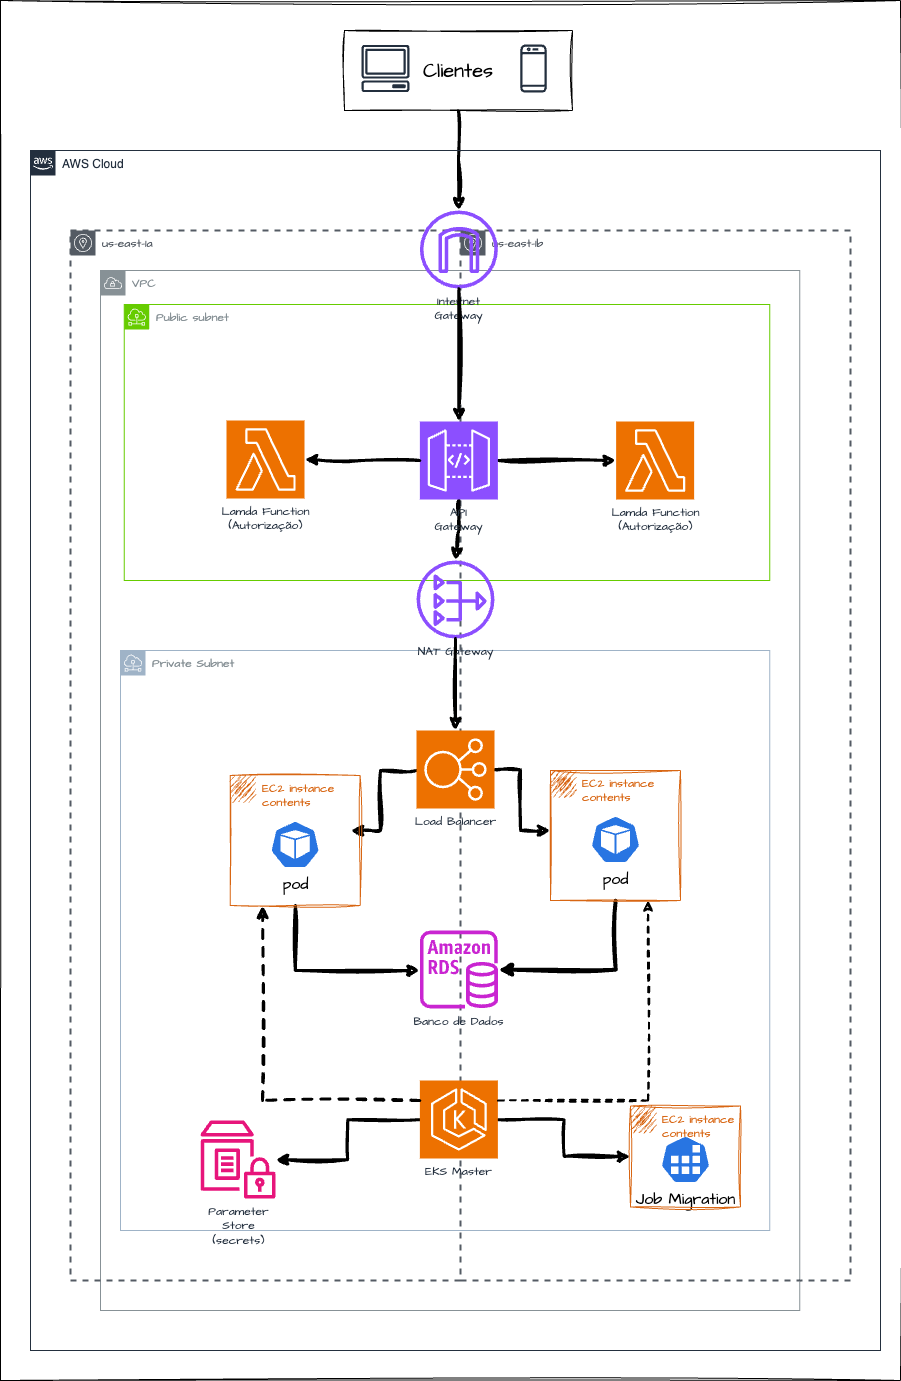

The diagram above was exported from draw.io. Its source (the exported page's mxGraphModel, read from the mxfile embedded in the PNG):
<mxGraphModel dx="5566" dy="2320" grid="1" gridSize="10" guides="1" tooltips="1" connect="1" arrows="1" fold="1" page="1" pageScale="1" pageWidth="827" pageHeight="1169" math="0" shadow="0">
  <root>
    <mxCell id="0" />
    <mxCell id="1" parent="0" />
    <mxCell id="2" value="" style="rounded=0;whiteSpace=wrap;html=1;sketch=1;hachureGap=4;jiggle=2;curveFitting=1;fontFamily=Architects Daughter;fontSource=https%3A%2F%2Ffonts.googleapis.com%2Fcss%3Ffamily%3DArchitects%2BDaughter;fontSize=16;fontColor=default;curved=1;" vertex="1" parent="1">
      <mxGeometry x="1160" y="1700" width="900" height="1380" as="geometry" />
    </mxCell>
    <mxCell id="3" style="edgeStyle=orthogonalEdgeStyle;rounded=0;sketch=1;hachureGap=4;jiggle=2;curveFitting=1;orthogonalLoop=1;jettySize=auto;html=1;fontFamily=Architects Daughter;fontSource=https%3A%2F%2Ffonts.googleapis.com%2Fcss%3Ffamily%3DArchitects%2BDaughter;fontSize=16;strokeWidth=3;" edge="1" source="4" target="14" parent="1">
      <mxGeometry relative="1" as="geometry" />
    </mxCell>
    <mxCell id="4" value="Clientes" style="rounded=0;whiteSpace=wrap;html=1;sketch=1;hachureGap=4;jiggle=2;curveFitting=1;fontFamily=Architects Daughter;fontSource=https%3A%2F%2Ffonts.googleapis.com%2Fcss%3Ffamily%3DArchitects%2BDaughter;fontSize=20;" vertex="1" parent="1">
      <mxGeometry x="1504" y="1730" width="228" height="80" as="geometry" />
    </mxCell>
    <mxCell id="5" value="AWS Cloud" style="points=[[0,0],[0.25,0],[0.5,0],[0.75,0],[1,0],[1,0.25],[1,0.5],[1,0.75],[1,1],[0.75,1],[0.5,1],[0.25,1],[0,1],[0,0.75],[0,0.5],[0,0.25]];outlineConnect=0;gradientColor=none;html=1;whiteSpace=wrap;fontSize=12;fontStyle=0;shape=mxgraph.aws4.group;grIcon=mxgraph.aws4.group_aws_cloud_alt;strokeColor=#232F3E;fillColor=none;verticalAlign=top;align=left;spacingLeft=30;fontColor=#232F3E;dashed=0;labelBackgroundColor=none;container=1;pointerEvents=0;collapsible=0;recursiveResize=0;" vertex="1" parent="1">
      <mxGeometry x="1190" y="1850" width="850" height="1200" as="geometry" />
    </mxCell>
    <mxCell id="6" value="VPC" style="sketch=0;outlineConnect=0;gradientColor=none;html=1;whiteSpace=wrap;fontSize=12;fontStyle=0;shape=mxgraph.aws4.group;grIcon=mxgraph.aws4.group_vpc;strokeColor=#879196;fillColor=none;verticalAlign=top;align=left;spacingLeft=30;fontColor=#879196;dashed=0;hachureGap=4;jiggle=2;curveFitting=1;fontFamily=Architects Daughter;fontSource=https%3A%2F%2Ffonts.googleapis.com%2Fcss%3Ffamily%3DArchitects%2BDaughter;" vertex="1" parent="5">
      <mxGeometry x="70" y="120" width="699.25" height="1040" as="geometry" />
    </mxCell>
    <mxCell id="7" value="Private Subnet&lt;br&gt;" style="sketch=0;outlineConnect=0;gradientColor=none;html=1;whiteSpace=wrap;fontSize=12;fontStyle=0;shape=mxgraph.aws4.group;grIcon=mxgraph.aws4.group_subnet;strokeColor=#9FB3C7;fillColor=none;verticalAlign=top;align=left;spacingLeft=30;fontColor=#879196;dashed=0;hachureGap=4;jiggle=2;curveFitting=1;fontFamily=Architects Daughter;fontSource=https%3A%2F%2Ffonts.googleapis.com%2Fcss%3Ffamily%3DArchitects%2BDaughter;" vertex="1" parent="5">
      <mxGeometry x="90" y="500" width="649.25" height="580" as="geometry" />
    </mxCell>
    <mxCell id="8" value="us-east-1a" style="sketch=0;outlineConnect=0;gradientColor=none;html=1;whiteSpace=wrap;fontSize=12;fontStyle=0;shape=mxgraph.aws4.group;grIcon=mxgraph.aws4.group_availability_zone;strokeColor=#545B64;fillColor=none;verticalAlign=top;align=left;spacingLeft=30;fontColor=#545B64;dashed=1;hachureGap=4;jiggle=2;curveFitting=1;fontFamily=Architects Daughter;fontSource=https%3A%2F%2Ffonts.googleapis.com%2Fcss%3Ffamily%3DArchitects%2BDaughter;strokeWidth=2;" vertex="1" parent="5">
      <mxGeometry x="40" y="80" width="390" height="1050" as="geometry" />
    </mxCell>
    <mxCell id="9" value="Public subnet" style="sketch=0;outlineConnect=0;gradientColor=none;html=1;whiteSpace=wrap;fontSize=12;fontStyle=0;shape=mxgraph.aws4.group;grIcon=mxgraph.aws4.group_subnet;strokeColor=#66CC00;fillColor=none;verticalAlign=top;align=left;spacingLeft=30;fontColor=#879196;dashed=0;hachureGap=4;jiggle=2;curveFitting=1;fontFamily=Architects Daughter;fontSource=https%3A%2F%2Ffonts.googleapis.com%2Fcss%3Ffamily%3DArchitects%2BDaughter;" vertex="1" parent="5">
      <mxGeometry x="93.75" y="154" width="645.5" height="276" as="geometry" />
    </mxCell>
    <mxCell id="10" value="us-east-1b" style="sketch=0;outlineConnect=0;gradientColor=none;html=1;whiteSpace=wrap;fontSize=12;fontStyle=0;shape=mxgraph.aws4.group;grIcon=mxgraph.aws4.group_availability_zone;strokeColor=#545B64;fillColor=none;verticalAlign=top;align=left;spacingLeft=30;fontColor=#545B64;dashed=1;hachureGap=4;jiggle=2;curveFitting=1;fontFamily=Architects Daughter;fontSource=https%3A%2F%2Ffonts.googleapis.com%2Fcss%3Ffamily%3DArchitects%2BDaughter;strokeWidth=2;" vertex="1" parent="5">
      <mxGeometry x="430" y="80" width="390" height="1050" as="geometry" />
    </mxCell>
    <mxCell id="11" style="edgeStyle=orthogonalEdgeStyle;shape=connector;rounded=0;sketch=1;hachureGap=4;jiggle=2;curveFitting=1;orthogonalLoop=1;jettySize=auto;html=1;labelBackgroundColor=default;strokeColor=default;strokeWidth=3;align=center;verticalAlign=middle;fontFamily=Architects Daughter;fontSource=https%3A%2F%2Ffonts.googleapis.com%2Fcss%3Ffamily%3DArchitects%2BDaughter;fontSize=16;fontColor=default;endArrow=classic;" edge="1" parent="5" source="13">
      <mxGeometry relative="1" as="geometry">
        <mxPoint x="320" y="680" as="targetPoint" />
        <Array as="points">
          <mxPoint x="350" y="620" />
          <mxPoint x="350" y="680" />
        </Array>
      </mxGeometry>
    </mxCell>
    <mxCell id="12" style="edgeStyle=orthogonalEdgeStyle;shape=connector;rounded=0;sketch=1;hachureGap=4;jiggle=2;curveFitting=1;orthogonalLoop=1;jettySize=auto;html=1;labelBackgroundColor=default;strokeColor=default;strokeWidth=3;align=center;verticalAlign=middle;fontFamily=Architects Daughter;fontSource=https%3A%2F%2Ffonts.googleapis.com%2Fcss%3Ffamily%3DArchitects%2BDaughter;fontSize=16;fontColor=default;endArrow=classic;" edge="1" parent="5" source="13" target="32">
      <mxGeometry relative="1" as="geometry">
        <mxPoint x="569.3800000000001" y="680.0476190476188" as="targetPoint" />
        <Array as="points">
          <mxPoint x="490" y="619" />
          <mxPoint x="490" y="680" />
        </Array>
      </mxGeometry>
    </mxCell>
    <mxCell id="13" value="Load Balancer" style="sketch=0;points=[[0,0,0],[0.25,0,0],[0.5,0,0],[0.75,0,0],[1,0,0],[0,1,0],[0.25,1,0],[0.5,1,0],[0.75,1,0],[1,1,0],[0,0.25,0],[0,0.5,0],[0,0.75,0],[1,0.25,0],[1,0.5,0],[1,0.75,0]];outlineConnect=0;fontColor=#232F3E;fillColor=#ED7100;strokeColor=#ffffff;dashed=0;verticalLabelPosition=bottom;verticalAlign=top;align=center;html=1;fontSize=12;fontStyle=0;aspect=fixed;shape=mxgraph.aws4.resourceIcon;resIcon=mxgraph.aws4.elastic_load_balancing;hachureGap=4;jiggle=2;curveFitting=1;fontFamily=Architects Daughter;fontSource=https%3A%2F%2Ffonts.googleapis.com%2Fcss%3Ffamily%3DArchitects%2BDaughter;" vertex="1" parent="5">
      <mxGeometry x="386" y="580" width="78" height="78" as="geometry" />
    </mxCell>
    <mxCell id="14" value="Internet&lt;br&gt;Gateway" style="sketch=0;outlineConnect=0;fontColor=#232F3E;gradientColor=none;fillColor=#8C4FFF;strokeColor=none;dashed=0;verticalLabelPosition=bottom;verticalAlign=top;align=center;html=1;fontSize=12;fontStyle=0;aspect=fixed;pointerEvents=1;shape=mxgraph.aws4.internet_gateway;hachureGap=4;jiggle=2;curveFitting=1;fontFamily=Architects Daughter;fontSource=https%3A%2F%2Ffonts.googleapis.com%2Fcss%3Ffamily%3DArchitects%2BDaughter;" vertex="1" parent="5">
      <mxGeometry x="389.38" y="60" width="78" height="78" as="geometry" />
    </mxCell>
    <mxCell id="15" style="edgeStyle=orthogonalEdgeStyle;rounded=0;sketch=1;hachureGap=4;jiggle=2;curveFitting=1;orthogonalLoop=1;jettySize=auto;html=1;fontFamily=Architects Daughter;fontSource=https%3A%2F%2Ffonts.googleapis.com%2Fcss%3Ffamily%3DArchitects%2BDaughter;fontSize=16;strokeWidth=3;" edge="1" parent="5" source="17" target="18">
      <mxGeometry relative="1" as="geometry" />
    </mxCell>
    <mxCell id="16" style="edgeStyle=orthogonalEdgeStyle;shape=connector;rounded=0;sketch=1;hachureGap=4;jiggle=2;curveFitting=1;orthogonalLoop=1;jettySize=auto;html=1;labelBackgroundColor=default;strokeColor=default;strokeWidth=3;align=center;verticalAlign=middle;fontFamily=Architects Daughter;fontSource=https%3A%2F%2Ffonts.googleapis.com%2Fcss%3Ffamily%3DArchitects%2BDaughter;fontSize=16;fontColor=default;endArrow=classic;" edge="1" parent="5" source="17" target="19">
      <mxGeometry relative="1" as="geometry" />
    </mxCell>
    <mxCell id="17" value="API&lt;br&gt;Gateway" style="sketch=0;points=[[0,0,0],[0.25,0,0],[0.5,0,0],[0.75,0,0],[1,0,0],[0,1,0],[0.25,1,0],[0.5,1,0],[0.75,1,0],[1,1,0],[0,0.25,0],[0,0.5,0],[0,0.75,0],[1,0.25,0],[1,0.5,0],[1,0.75,0]];outlineConnect=0;fontColor=#232F3E;fillColor=#8C4FFF;strokeColor=#ffffff;dashed=0;verticalLabelPosition=bottom;verticalAlign=top;align=center;html=1;fontSize=12;fontStyle=0;aspect=fixed;shape=mxgraph.aws4.resourceIcon;resIcon=mxgraph.aws4.api_gateway;hachureGap=4;jiggle=2;curveFitting=1;fontFamily=Architects Daughter;fontSource=https%3A%2F%2Ffonts.googleapis.com%2Fcss%3Ffamily%3DArchitects%2BDaughter;" vertex="1" parent="5">
      <mxGeometry x="389.38" y="271" width="78" height="78" as="geometry" />
    </mxCell>
    <mxCell id="18" value="Lamda Function&lt;br&gt;(Autorização)" style="sketch=0;points=[[0,0,0],[0.25,0,0],[0.5,0,0],[0.75,0,0],[1,0,0],[0,1,0],[0.25,1,0],[0.5,1,0],[0.75,1,0],[1,1,0],[0,0.25,0],[0,0.5,0],[0,0.75,0],[1,0.25,0],[1,0.5,0],[1,0.75,0]];outlineConnect=0;fontColor=#232F3E;fillColor=#ED7100;strokeColor=#ffffff;dashed=0;verticalLabelPosition=bottom;verticalAlign=top;align=center;html=1;fontSize=12;fontStyle=0;aspect=fixed;shape=mxgraph.aws4.resourceIcon;resIcon=mxgraph.aws4.lambda;hachureGap=4;jiggle=2;curveFitting=1;fontFamily=Architects Daughter;fontSource=https%3A%2F%2Ffonts.googleapis.com%2Fcss%3Ffamily%3DArchitects%2BDaughter;" vertex="1" parent="5">
      <mxGeometry x="585.63" y="271" width="78" height="78" as="geometry" />
    </mxCell>
    <mxCell id="19" value="NAT Gateway" style="sketch=0;outlineConnect=0;fontColor=#232F3E;gradientColor=none;fillColor=#8C4FFF;strokeColor=none;dashed=0;verticalLabelPosition=bottom;verticalAlign=top;align=center;html=1;fontSize=12;fontStyle=0;aspect=fixed;pointerEvents=1;shape=mxgraph.aws4.nat_gateway;hachureGap=4;jiggle=2;curveFitting=1;fontFamily=Architects Daughter;fontSource=https%3A%2F%2Ffonts.googleapis.com%2Fcss%3Ffamily%3DArchitects%2BDaughter;" vertex="1" parent="5">
      <mxGeometry x="385.9999999999999" y="410" width="78" height="78" as="geometry" />
    </mxCell>
    <mxCell id="20" value="Banco de Dados" style="sketch=0;outlineConnect=0;fontColor=#232F3E;gradientColor=none;fillColor=#C925D1;strokeColor=none;dashed=0;verticalLabelPosition=bottom;verticalAlign=top;align=center;html=1;fontSize=12;fontStyle=0;aspect=fixed;pointerEvents=1;shape=mxgraph.aws4.rds_instance;hachureGap=4;jiggle=2;curveFitting=1;fontFamily=Architects Daughter;fontSource=https%3A%2F%2Ffonts.googleapis.com%2Fcss%3Ffamily%3DArchitects%2BDaughter;" vertex="1" parent="5">
      <mxGeometry x="389.38" y="780" width="78" height="78" as="geometry" />
    </mxCell>
    <mxCell id="21" value="Parameter&lt;br&gt;Store&lt;br&gt;(secrets)" style="sketch=0;outlineConnect=0;fontColor=#232F3E;gradientColor=none;fillColor=#E7157B;strokeColor=none;dashed=0;verticalLabelPosition=bottom;verticalAlign=top;align=center;html=1;fontSize=12;fontStyle=0;aspect=fixed;pointerEvents=1;shape=mxgraph.aws4.parameter_store;hachureGap=4;jiggle=2;curveFitting=1;fontFamily=Architects Daughter;fontSource=https%3A%2F%2Ffonts.googleapis.com%2Fcss%3Ffamily%3DArchitects%2BDaughter;" vertex="1" parent="5">
      <mxGeometry x="170" y="970" width="75" height="78" as="geometry" />
    </mxCell>
    <mxCell id="22" style="edgeStyle=orthogonalEdgeStyle;rounded=0;sketch=1;hachureGap=4;jiggle=2;curveFitting=1;orthogonalLoop=1;jettySize=auto;html=1;entryX=0.5;entryY=0;entryDx=0;entryDy=0;entryPerimeter=0;fontFamily=Architects Daughter;fontSource=https%3A%2F%2Ffonts.googleapis.com%2Fcss%3Ffamily%3DArchitects%2BDaughter;fontSize=16;strokeWidth=3;" edge="1" parent="5" source="14" target="17">
      <mxGeometry relative="1" as="geometry" />
    </mxCell>
    <mxCell id="23" value="Lamda Function&lt;br&gt;(Autorização)" style="sketch=0;points=[[0,0,0],[0.25,0,0],[0.5,0,0],[0.75,0,0],[1,0,0],[0,1,0],[0.25,1,0],[0.5,1,0],[0.75,1,0],[1,1,0],[0,0.25,0],[0,0.5,0],[0,0.75,0],[1,0.25,0],[1,0.5,0],[1,0.75,0]];outlineConnect=0;fontColor=#232F3E;fillColor=#ED7100;strokeColor=#ffffff;dashed=0;verticalLabelPosition=bottom;verticalAlign=top;align=center;html=1;fontSize=12;fontStyle=0;aspect=fixed;shape=mxgraph.aws4.resourceIcon;resIcon=mxgraph.aws4.lambda;hachureGap=4;jiggle=2;curveFitting=1;fontFamily=Architects Daughter;fontSource=https%3A%2F%2Ffonts.googleapis.com%2Fcss%3Ffamily%3DArchitects%2BDaughter;" vertex="1" parent="5">
      <mxGeometry x="196" y="270" width="78" height="78" as="geometry" />
    </mxCell>
    <mxCell id="24" style="edgeStyle=orthogonalEdgeStyle;rounded=0;sketch=1;hachureGap=4;jiggle=2;curveFitting=1;orthogonalLoop=1;jettySize=auto;html=1;entryX=1;entryY=0.5;entryDx=0;entryDy=0;entryPerimeter=0;fontFamily=Architects Daughter;fontSource=https%3A%2F%2Ffonts.googleapis.com%2Fcss%3Ffamily%3DArchitects%2BDaughter;fontSize=16;strokeWidth=3;" edge="1" parent="5" source="17" target="23">
      <mxGeometry relative="1" as="geometry" />
    </mxCell>
    <mxCell id="25" style="edgeStyle=orthogonalEdgeStyle;shape=connector;rounded=0;sketch=1;hachureGap=4;jiggle=2;curveFitting=1;orthogonalLoop=1;jettySize=auto;html=1;entryX=0.5;entryY=0;entryDx=0;entryDy=0;entryPerimeter=0;labelBackgroundColor=default;strokeColor=default;strokeWidth=3;align=center;verticalAlign=middle;fontFamily=Architects Daughter;fontSource=https%3A%2F%2Ffonts.googleapis.com%2Fcss%3Ffamily%3DArchitects%2BDaughter;fontSize=16;fontColor=default;endArrow=classic;" edge="1" parent="5" source="19" target="13">
      <mxGeometry relative="1" as="geometry" />
    </mxCell>
    <mxCell id="26" style="edgeStyle=orthogonalEdgeStyle;shape=connector;rounded=0;sketch=1;hachureGap=4;jiggle=2;curveFitting=1;orthogonalLoop=1;jettySize=auto;html=1;labelBackgroundColor=default;strokeColor=default;strokeWidth=3;align=center;verticalAlign=middle;fontFamily=Architects Daughter;fontSource=https%3A%2F%2Ffonts.googleapis.com%2Fcss%3Ffamily%3DArchitects%2BDaughter;fontSize=16;fontColor=default;endArrow=classic;" edge="1" parent="5" source="28" target="21">
      <mxGeometry relative="1" as="geometry" />
    </mxCell>
    <mxCell id="27" style="edgeStyle=orthogonalEdgeStyle;shape=connector;rounded=0;sketch=1;hachureGap=4;jiggle=2;curveFitting=1;orthogonalLoop=1;jettySize=auto;html=1;labelBackgroundColor=default;strokeColor=default;strokeWidth=3;align=center;verticalAlign=middle;fontFamily=Architects Daughter;fontSource=https%3A%2F%2Ffonts.googleapis.com%2Fcss%3Ffamily%3DArchitects%2BDaughter;fontSize=16;fontColor=default;endArrow=classic;" edge="1" parent="5" source="28" target="34">
      <mxGeometry relative="1" as="geometry" />
    </mxCell>
    <mxCell id="28" value="EKS Master" style="sketch=0;points=[[0,0,0],[0.25,0,0],[0.5,0,0],[0.75,0,0],[1,0,0],[0,1,0],[0.25,1,0],[0.5,1,0],[0.75,1,0],[1,1,0],[0,0.25,0],[0,0.5,0],[0,0.75,0],[1,0.25,0],[1,0.5,0],[1,0.75,0]];outlineConnect=0;fontColor=#232F3E;fillColor=#ED7100;strokeColor=#ffffff;dashed=0;verticalLabelPosition=bottom;verticalAlign=top;align=center;html=1;fontSize=12;fontStyle=0;aspect=fixed;shape=mxgraph.aws4.resourceIcon;resIcon=mxgraph.aws4.eks;hachureGap=4;jiggle=2;curveFitting=1;fontFamily=Architects Daughter;fontSource=https%3A%2F%2Ffonts.googleapis.com%2Fcss%3Ffamily%3DArchitects%2BDaughter;" vertex="1" parent="5">
      <mxGeometry x="389.3800000000001" y="930" width="78" height="78" as="geometry" />
    </mxCell>
    <mxCell id="29" style="edgeStyle=orthogonalEdgeStyle;shape=connector;rounded=0;sketch=1;hachureGap=4;jiggle=2;curveFitting=1;orthogonalLoop=1;jettySize=auto;html=1;entryX=0.75;entryY=1;entryDx=0;entryDy=0;labelBackgroundColor=default;strokeColor=default;strokeWidth=2;align=center;verticalAlign=middle;fontFamily=Architects Daughter;fontSource=https%3A%2F%2Ffonts.googleapis.com%2Fcss%3Ffamily%3DArchitects%2BDaughter;fontSize=16;fontColor=default;endArrow=classic;dashed=1;" edge="1" parent="5" source="28" target="32">
      <mxGeometry relative="1" as="geometry">
        <mxPoint x="627.8800000000006" y="719.0000000000005" as="targetPoint" />
        <Array as="points">
          <mxPoint x="618" y="950" />
        </Array>
      </mxGeometry>
    </mxCell>
    <mxCell id="30" value="Job Migration" style="sketch=0;html=1;dashed=0;whitespace=wrap;fillColor=#2875E2;strokeColor=#ffffff;points=[[0.005,0.63,0],[0.1,0.2,0],[0.9,0.2,0],[0.5,0,0],[0.995,0.63,0],[0.72,0.99,0],[0.5,1,0],[0.28,0.99,0]];verticalLabelPosition=bottom;align=center;verticalAlign=top;shape=mxgraph.kubernetes.icon;prIcon=job;hachureGap=4;jiggle=2;curveFitting=1;fontFamily=Architects Daughter;fontSource=https%3A%2F%2Ffonts.googleapis.com%2Fcss%3Ffamily%3DArchitects%2BDaughter;fontSize=16;fontColor=default;" vertex="1" parent="5">
      <mxGeometry x="630" y="985" width="50" height="48" as="geometry" />
    </mxCell>
    <mxCell id="31" style="edgeStyle=orthogonalEdgeStyle;shape=connector;rounded=0;sketch=1;hachureGap=4;jiggle=2;curveFitting=1;orthogonalLoop=1;jettySize=auto;html=1;labelBackgroundColor=default;strokeColor=default;strokeWidth=4;align=center;verticalAlign=middle;fontFamily=Architects Daughter;fontSource=https%3A%2F%2Ffonts.googleapis.com%2Fcss%3Ffamily%3DArchitects%2BDaughter;fontSize=16;fontColor=default;endArrow=classic;" edge="1" parent="5" source="32" target="20">
      <mxGeometry relative="1" as="geometry">
        <Array as="points">
          <mxPoint x="585" y="819" />
        </Array>
      </mxGeometry>
    </mxCell>
    <mxCell id="32" value="EC2 instance contents" style="points=[[0,0],[0.25,0],[0.5,0],[0.75,0],[1,0],[1,0.25],[1,0.5],[1,0.75],[1,1],[0.75,1],[0.5,1],[0.25,1],[0,1],[0,0.75],[0,0.5],[0,0.25]];outlineConnect=0;gradientColor=none;html=1;whiteSpace=wrap;fontSize=12;fontStyle=0;container=1;pointerEvents=0;collapsible=0;recursiveResize=0;shape=mxgraph.aws4.group;grIcon=mxgraph.aws4.group_ec2_instance_contents;strokeColor=#D86613;fillColor=none;verticalAlign=top;align=left;spacingLeft=30;fontColor=#D86613;dashed=0;sketch=1;hachureGap=4;jiggle=2;curveFitting=1;fontFamily=Architects Daughter;fontSource=https%3A%2F%2Ffonts.googleapis.com%2Fcss%3Ffamily%3DArchitects%2BDaughter;" vertex="1" parent="5">
      <mxGeometry x="520.0000000000001" y="620" width="130" height="130" as="geometry" />
    </mxCell>
    <mxCell id="33" value="pod" style="sketch=0;html=1;dashed=0;whitespace=wrap;fillColor=#2875E2;strokeColor=#ffffff;points=[[0.005,0.63,0],[0.1,0.2,0],[0.9,0.2,0],[0.5,0,0],[0.995,0.63,0],[0.72,0.99,0],[0.5,1,0],[0.28,0.99,0]];verticalLabelPosition=bottom;align=center;verticalAlign=top;shape=mxgraph.kubernetes.icon;prIcon=pod;hachureGap=4;jiggle=2;curveFitting=1;fontFamily=Architects Daughter;fontSource=https%3A%2F%2Ffonts.googleapis.com%2Fcss%3Ffamily%3DArchitects%2BDaughter;fontSize=16;fontColor=default;" vertex="1" parent="32">
      <mxGeometry x="39.999999999999886" y="45" width="50" height="48" as="geometry" />
    </mxCell>
    <mxCell id="34" value="EC2 instance contents" style="points=[[0,0],[0.25,0],[0.5,0],[0.75,0],[1,0],[1,0.25],[1,0.5],[1,0.75],[1,1],[0.75,1],[0.5,1],[0.25,1],[0,1],[0,0.75],[0,0.5],[0,0.25]];outlineConnect=0;gradientColor=none;html=1;whiteSpace=wrap;fontSize=12;fontStyle=0;container=1;pointerEvents=0;collapsible=0;recursiveResize=0;shape=mxgraph.aws4.group;grIcon=mxgraph.aws4.group_ec2_instance_contents;strokeColor=#D86613;fillColor=none;verticalAlign=top;align=left;spacingLeft=30;fontColor=#D86613;dashed=0;sketch=1;hachureGap=4;jiggle=2;curveFitting=1;fontFamily=Architects Daughter;fontSource=https%3A%2F%2Ffonts.googleapis.com%2Fcss%3Ffamily%3DArchitects%2BDaughter;" vertex="1" parent="5">
      <mxGeometry x="600" y="955.5" width="110" height="101" as="geometry" />
    </mxCell>
    <mxCell id="35" value="" style="sketch=0;outlineConnect=0;fontColor=#232F3E;gradientColor=none;strokeColor=#232F3E;fillColor=#ffffff;dashed=0;verticalLabelPosition=bottom;verticalAlign=top;align=center;html=1;fontSize=12;fontStyle=0;aspect=fixed;shape=mxgraph.aws4.resourceIcon;resIcon=mxgraph.aws4.mobile_client;hachureGap=4;jiggle=2;curveFitting=1;fontFamily=Architects Daughter;fontSource=https%3A%2F%2Ffonts.googleapis.com%2Fcss%3Ffamily%3DArchitects%2BDaughter;" vertex="1" parent="1">
      <mxGeometry x="1663" y="1738" width="60" height="60" as="geometry" />
    </mxCell>
    <mxCell id="36" value="" style="sketch=0;outlineConnect=0;fontColor=#232F3E;gradientColor=none;strokeColor=#232F3E;fillColor=#ffffff;dashed=0;verticalLabelPosition=bottom;verticalAlign=top;align=center;html=1;fontSize=12;fontStyle=0;aspect=fixed;shape=mxgraph.aws4.resourceIcon;resIcon=mxgraph.aws4.client;hachureGap=4;jiggle=2;curveFitting=1;fontFamily=Architects Daughter;fontSource=https%3A%2F%2Ffonts.googleapis.com%2Fcss%3Ffamily%3DArchitects%2BDaughter;" vertex="1" parent="1">
      <mxGeometry x="1515" y="1738" width="60" height="60" as="geometry" />
    </mxCell>
    <mxCell id="37" style="edgeStyle=orthogonalEdgeStyle;shape=connector;rounded=0;sketch=1;hachureGap=4;jiggle=2;curveFitting=1;orthogonalLoop=1;jettySize=auto;html=1;labelBackgroundColor=default;strokeColor=default;strokeWidth=3;align=center;verticalAlign=middle;fontFamily=Architects Daughter;fontSource=https%3A%2F%2Ffonts.googleapis.com%2Fcss%3Ffamily%3DArchitects%2BDaughter;fontSize=16;fontColor=default;endArrow=classic;" edge="1" source="38" target="20" parent="1">
      <mxGeometry relative="1" as="geometry">
        <Array as="points">
          <mxPoint x="1455" y="2670" />
        </Array>
      </mxGeometry>
    </mxCell>
    <mxCell id="38" value="EC2 instance contents" style="points=[[0,0],[0.25,0],[0.5,0],[0.75,0],[1,0],[1,0.25],[1,0.5],[1,0.75],[1,1],[0.75,1],[0.5,1],[0.25,1],[0,1],[0,0.75],[0,0.5],[0,0.25]];outlineConnect=0;gradientColor=none;html=1;whiteSpace=wrap;fontSize=12;fontStyle=0;container=1;pointerEvents=0;collapsible=0;recursiveResize=0;shape=mxgraph.aws4.group;grIcon=mxgraph.aws4.group_ec2_instance_contents;strokeColor=#D86613;fillColor=none;verticalAlign=top;align=left;spacingLeft=30;fontColor=#D86613;dashed=0;sketch=1;hachureGap=4;jiggle=2;curveFitting=1;fontFamily=Architects Daughter;fontSource=https%3A%2F%2Ffonts.googleapis.com%2Fcss%3Ffamily%3DArchitects%2BDaughter;" vertex="1" parent="1">
      <mxGeometry x="1389.63" y="2475" width="130" height="130" as="geometry" />
    </mxCell>
    <mxCell id="39" value="pod" style="sketch=0;html=1;dashed=0;whitespace=wrap;fillColor=#2875E2;strokeColor=#ffffff;points=[[0.005,0.63,0],[0.1,0.2,0],[0.9,0.2,0],[0.5,0,0],[0.995,0.63,0],[0.72,0.99,0],[0.5,1,0],[0.28,0.99,0]];verticalLabelPosition=bottom;align=center;verticalAlign=top;shape=mxgraph.kubernetes.icon;prIcon=pod;hachureGap=4;jiggle=2;curveFitting=1;fontFamily=Architects Daughter;fontSource=https%3A%2F%2Ffonts.googleapis.com%2Fcss%3Ffamily%3DArchitects%2BDaughter;fontSize=16;fontColor=default;" vertex="1" parent="38">
      <mxGeometry x="39.999999999999886" y="45" width="50" height="48" as="geometry" />
    </mxCell>
    <mxCell id="40" style="edgeStyle=orthogonalEdgeStyle;shape=connector;rounded=0;sketch=1;hachureGap=4;jiggle=2;curveFitting=1;orthogonalLoop=1;jettySize=auto;html=1;labelBackgroundColor=default;strokeColor=default;strokeWidth=3;align=center;verticalAlign=middle;fontFamily=Architects Daughter;fontSource=https%3A%2F%2Ffonts.googleapis.com%2Fcss%3Ffamily%3DArchitects%2BDaughter;fontSize=16;fontColor=default;endArrow=classic;dashed=1;entryX=0.25;entryY=1;entryDx=0;entryDy=0;" edge="1" source="28" target="38" parent="1">
      <mxGeometry relative="1" as="geometry">
        <mxPoint x="1450" y="2610" as="targetPoint" />
        <Array as="points">
          <mxPoint x="1422" y="2800" />
        </Array>
      </mxGeometry>
    </mxCell>
  </root>
</mxGraphModel>